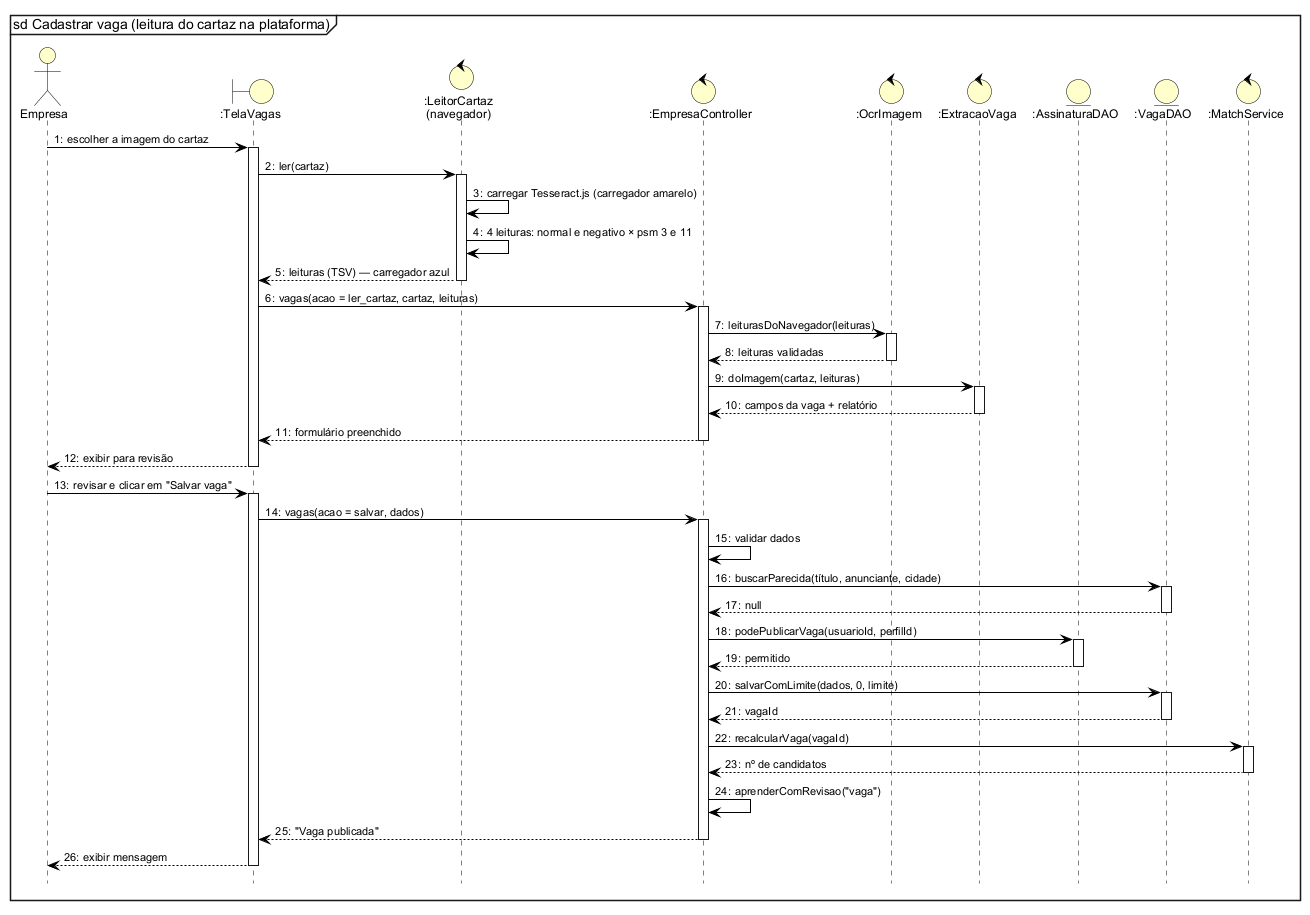

The diagram above was rendered by PlantUML. Its source (embedded in the PNG):
@startuml
!include estilo.iuml
mainframe sd Cadastrar vaga (leitura do cartaz na plataforma)
autonumber "0:"
hide footbox

actor Empresa as E
boundary ":TelaVagas" as T
control ":LeitorCartaz\n(navegador)" as L
control ":EmpresaController" as C
control ":OcrImagem" as O
control ":ExtracaoVaga" as X
entity ":AssinaturaDAO" as S
entity ":VagaDAO" as D
control ":MatchService" as M
E -> T ++ : escolher a imagem do cartaz
T -> L ++ : ler(cartaz)
L -> L : carregar Tesseract.js (carregador amarelo)
L -> L : 4 leituras: normal e negativo × psm 3 e 11
L --> T -- : leituras (TSV) — carregador azul
T -> C ++ : vagas(acao = ler_cartaz, cartaz, leituras)
C -> O ++ : leiturasDoNavegador(leituras)
O --> C -- : leituras validadas
C -> X ++ : doImagem(cartaz, leituras)
X --> C -- : campos da vaga + relatório
C --> T -- : formulário preenchido
T --> E -- : exibir para revisão
E -> T ++ : revisar e clicar em "Salvar vaga"
T -> C ++ : vagas(acao = salvar, dados)
C -> C : validar dados
C -> D ++ : buscarParecida(título, anunciante, cidade)
D --> C -- : null
C -> S ++ : podePublicarVaga(usuarioId, perfilId)
S --> C -- : permitido
C -> D ++ : salvarComLimite(dados, 0, limite)
D --> C -- : vagaId
C -> M ++ : recalcularVaga(vagaId)
M --> C -- : nº de candidatos
C -> C : aprenderComRevisao("vaga")
C --> T -- : "Vaga publicada"
T --> E -- : exibir mensagem
@enduml